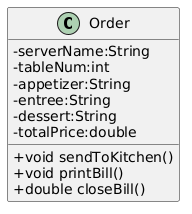

The diagram above was rendered by PlantUML. Its source (embedded in the PNG):
@startuml
skinparam classAttributeIconSize 0
class Order {
   -serverName:String
   -tableNum:int
   -appetizer:String
   -entree:String
   -dessert:String
   -totalPrice:double
   +void sendToKitchen()
   +void printBill()
   +double closeBill()
}
@enduml